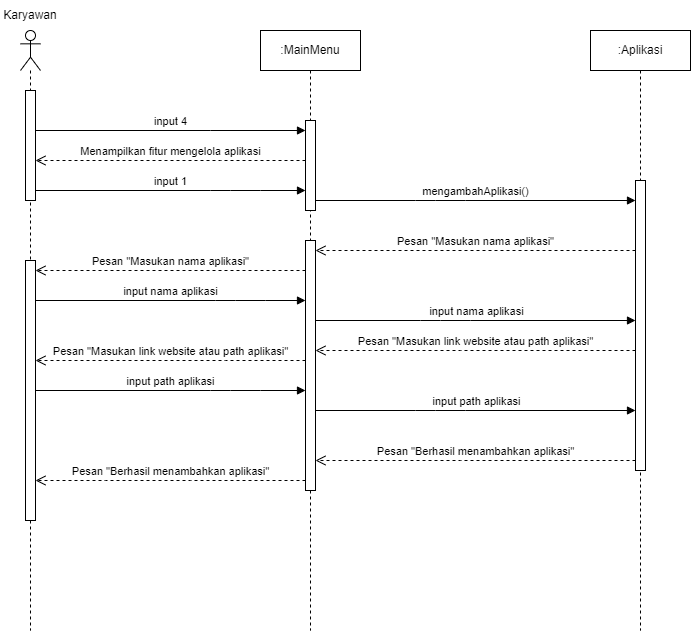

The diagram above was exported from draw.io. Its source (the exported page's mxGraphModel, read from the mxfile embedded in the PNG):
<mxGraphModel dx="517" dy="617" grid="1" gridSize="10" guides="1" tooltips="1" connect="1" arrows="1" fold="1" page="1" pageScale="1" pageWidth="850" pageHeight="1100" math="0" shadow="0">
  <root>
    <mxCell id="0" />
    <mxCell id="1" parent="0" />
    <mxCell id="4gzH-JT1sRoO6kG5hgGp-1" value="" style="shape=umlLifeline;participant=umlActor;perimeter=lifelinePerimeter;whiteSpace=wrap;html=1;container=1;collapsible=0;recursiveResize=0;verticalAlign=top;spacingTop=36;outlineConnect=0;" parent="1" vertex="1">
      <mxGeometry x="40" y="80" width="20" height="600" as="geometry" />
    </mxCell>
    <mxCell id="4gzH-JT1sRoO6kG5hgGp-2" value="" style="html=1;points=[];perimeter=orthogonalPerimeter;" parent="4gzH-JT1sRoO6kG5hgGp-1" vertex="1">
      <mxGeometry x="5" y="60" width="10" height="110" as="geometry" />
    </mxCell>
    <mxCell id="4gzH-JT1sRoO6kG5hgGp-3" value="" style="html=1;points=[];perimeter=orthogonalPerimeter;" parent="4gzH-JT1sRoO6kG5hgGp-1" vertex="1">
      <mxGeometry x="5" y="230" width="10" height="260" as="geometry" />
    </mxCell>
    <mxCell id="4gzH-JT1sRoO6kG5hgGp-4" value="Karyawan" style="text;html=1;strokeColor=none;fillColor=none;align=center;verticalAlign=middle;whiteSpace=wrap;rounded=0;" parent="1" vertex="1">
      <mxGeometry x="20" y="50" width="60" height="30" as="geometry" />
    </mxCell>
    <mxCell id="4gzH-JT1sRoO6kG5hgGp-5" value=":MainMenu" style="shape=umlLifeline;perimeter=lifelinePerimeter;whiteSpace=wrap;html=1;container=1;collapsible=0;recursiveResize=0;outlineConnect=0;" parent="1" vertex="1">
      <mxGeometry x="280" y="80" width="100" height="600" as="geometry" />
    </mxCell>
    <mxCell id="4gzH-JT1sRoO6kG5hgGp-6" value="" style="html=1;points=[];perimeter=orthogonalPerimeter;" parent="4gzH-JT1sRoO6kG5hgGp-5" vertex="1">
      <mxGeometry x="45" y="90" width="10" height="90" as="geometry" />
    </mxCell>
    <mxCell id="4gzH-JT1sRoO6kG5hgGp-7" value="" style="html=1;points=[];perimeter=orthogonalPerimeter;" parent="4gzH-JT1sRoO6kG5hgGp-5" vertex="1">
      <mxGeometry x="45" y="210" width="10" height="250" as="geometry" />
    </mxCell>
    <mxCell id="4gzH-JT1sRoO6kG5hgGp-8" value=":Aplikasi" style="shape=umlLifeline;perimeter=lifelinePerimeter;whiteSpace=wrap;html=1;container=1;collapsible=0;recursiveResize=0;outlineConnect=0;" parent="1" vertex="1">
      <mxGeometry x="610" y="80" width="100" height="600" as="geometry" />
    </mxCell>
    <mxCell id="4gzH-JT1sRoO6kG5hgGp-9" value="" style="html=1;points=[];perimeter=orthogonalPerimeter;" parent="4gzH-JT1sRoO6kG5hgGp-8" vertex="1">
      <mxGeometry x="45" y="150" width="10" height="290" as="geometry" />
    </mxCell>
    <mxCell id="4gzH-JT1sRoO6kG5hgGp-10" value="input 4" style="html=1;verticalAlign=bottom;endArrow=block;rounded=0;" parent="1" source="4gzH-JT1sRoO6kG5hgGp-2" target="4gzH-JT1sRoO6kG5hgGp-6" edge="1">
      <mxGeometry width="80" relative="1" as="geometry">
        <mxPoint x="140" y="190" as="sourcePoint" />
        <mxPoint x="220" y="190" as="targetPoint" />
        <Array as="points">
          <mxPoint x="230" y="180" />
        </Array>
      </mxGeometry>
    </mxCell>
    <mxCell id="4gzH-JT1sRoO6kG5hgGp-11" value="Menampilkan fitur mengelola aplikasi" style="html=1;verticalAlign=bottom;endArrow=open;dashed=1;endSize=8;rounded=0;" parent="1" source="4gzH-JT1sRoO6kG5hgGp-6" target="4gzH-JT1sRoO6kG5hgGp-2" edge="1">
      <mxGeometry relative="1" as="geometry">
        <mxPoint x="250" y="230" as="sourcePoint" />
        <mxPoint x="170" y="230" as="targetPoint" />
        <Array as="points">
          <mxPoint x="240" y="210" />
        </Array>
      </mxGeometry>
    </mxCell>
    <mxCell id="4gzH-JT1sRoO6kG5hgGp-12" value="input 1" style="html=1;verticalAlign=bottom;endArrow=block;rounded=0;" parent="1" source="4gzH-JT1sRoO6kG5hgGp-2" target="4gzH-JT1sRoO6kG5hgGp-6" edge="1">
      <mxGeometry width="80" relative="1" as="geometry">
        <mxPoint x="140" y="259.71" as="sourcePoint" />
        <mxPoint x="330" y="259.71" as="targetPoint" />
        <Array as="points">
          <mxPoint x="230" y="240" />
          <mxPoint x="250" y="240" />
          <mxPoint x="280" y="240" />
        </Array>
      </mxGeometry>
    </mxCell>
    <mxCell id="4gzH-JT1sRoO6kG5hgGp-13" value="mengambahAplikasi()" style="html=1;verticalAlign=bottom;endArrow=block;rounded=0;" parent="1" source="4gzH-JT1sRoO6kG5hgGp-6" target="4gzH-JT1sRoO6kG5hgGp-9" edge="1">
      <mxGeometry width="80" relative="1" as="geometry">
        <mxPoint x="340" y="250" as="sourcePoint" />
        <mxPoint x="530" y="250" as="targetPoint" />
        <Array as="points">
          <mxPoint x="435" y="250" />
          <mxPoint x="455" y="250" />
          <mxPoint x="485" y="250" />
        </Array>
      </mxGeometry>
    </mxCell>
    <mxCell id="4gzH-JT1sRoO6kG5hgGp-14" value="Pesan &quot;Masukan nama aplikasi&quot;" style="html=1;verticalAlign=bottom;endArrow=open;dashed=1;endSize=8;rounded=0;" parent="1" source="4gzH-JT1sRoO6kG5hgGp-9" target="4gzH-JT1sRoO6kG5hgGp-7" edge="1">
      <mxGeometry relative="1" as="geometry">
        <mxPoint x="530" y="300" as="sourcePoint" />
        <mxPoint x="340" y="300" as="targetPoint" />
        <Array as="points">
          <mxPoint x="445" y="300" />
        </Array>
      </mxGeometry>
    </mxCell>
    <mxCell id="4gzH-JT1sRoO6kG5hgGp-15" value="Pesan &quot;Masukan nama aplikasi&quot;" style="html=1;verticalAlign=bottom;endArrow=open;dashed=1;endSize=8;rounded=0;" parent="1" source="4gzH-JT1sRoO6kG5hgGp-7" target="4gzH-JT1sRoO6kG5hgGp-3" edge="1">
      <mxGeometry relative="1" as="geometry">
        <mxPoint x="320" y="320" as="sourcePoint" />
        <mxPoint x="140" y="320" as="targetPoint" />
        <Array as="points">
          <mxPoint x="250" y="320" />
        </Array>
      </mxGeometry>
    </mxCell>
    <mxCell id="4gzH-JT1sRoO6kG5hgGp-16" value="input nama aplikasi" style="html=1;verticalAlign=bottom;endArrow=block;rounded=0;" parent="1" source="4gzH-JT1sRoO6kG5hgGp-3" target="4gzH-JT1sRoO6kG5hgGp-7" edge="1">
      <mxGeometry width="80" relative="1" as="geometry">
        <mxPoint x="140" y="350" as="sourcePoint" />
        <mxPoint x="330" y="350" as="targetPoint" />
        <Array as="points">
          <mxPoint x="235" y="350" />
          <mxPoint x="255" y="350" />
          <mxPoint x="285" y="350" />
        </Array>
      </mxGeometry>
    </mxCell>
    <mxCell id="4gzH-JT1sRoO6kG5hgGp-17" value="input nama aplikasi" style="html=1;verticalAlign=bottom;endArrow=block;rounded=0;" parent="1" source="4gzH-JT1sRoO6kG5hgGp-7" target="4gzH-JT1sRoO6kG5hgGp-9" edge="1">
      <mxGeometry x="0.0032" width="80" relative="1" as="geometry">
        <mxPoint x="340" y="370" as="sourcePoint" />
        <mxPoint x="530" y="370" as="targetPoint" />
        <Array as="points">
          <mxPoint x="440" y="370" />
          <mxPoint x="460" y="370" />
          <mxPoint x="490" y="370" />
        </Array>
        <mxPoint as="offset" />
      </mxGeometry>
    </mxCell>
    <mxCell id="4gzH-JT1sRoO6kG5hgGp-18" value="Pesan &quot;Masukan link website atau path aplikasi&quot;" style="html=1;verticalAlign=bottom;endArrow=open;dashed=1;endSize=8;rounded=0;" parent="1" source="4gzH-JT1sRoO6kG5hgGp-7" target="4gzH-JT1sRoO6kG5hgGp-3" edge="1">
      <mxGeometry relative="1" as="geometry">
        <mxPoint x="320" y="410" as="sourcePoint" />
        <mxPoint x="130" y="410" as="targetPoint" />
        <Array as="points">
          <mxPoint x="245" y="410" />
        </Array>
      </mxGeometry>
    </mxCell>
    <mxCell id="4gzH-JT1sRoO6kG5hgGp-19" value="Pesan &quot;Masukan link website atau path aplikasi&quot;" style="html=1;verticalAlign=bottom;endArrow=open;dashed=1;endSize=8;rounded=0;" parent="1" source="4gzH-JT1sRoO6kG5hgGp-9" target="4gzH-JT1sRoO6kG5hgGp-7" edge="1">
      <mxGeometry relative="1" as="geometry">
        <mxPoint x="510" y="390" as="sourcePoint" />
        <mxPoint x="330" y="390" as="targetPoint" />
        <Array as="points">
          <mxPoint x="480" y="400" />
          <mxPoint x="390" y="400" />
        </Array>
      </mxGeometry>
    </mxCell>
    <mxCell id="4gzH-JT1sRoO6kG5hgGp-20" value="input path&amp;nbsp;aplikasi" style="html=1;verticalAlign=bottom;endArrow=block;rounded=0;" parent="1" source="4gzH-JT1sRoO6kG5hgGp-7" target="4gzH-JT1sRoO6kG5hgGp-9" edge="1">
      <mxGeometry x="0.0032" width="80" relative="1" as="geometry">
        <mxPoint x="330" y="460" as="sourcePoint" />
        <mxPoint x="510" y="460" as="targetPoint" />
        <Array as="points">
          <mxPoint x="435" y="460" />
          <mxPoint x="455" y="460" />
          <mxPoint x="485" y="460" />
        </Array>
        <mxPoint as="offset" />
      </mxGeometry>
    </mxCell>
    <mxCell id="4gzH-JT1sRoO6kG5hgGp-21" value="input path aplikasi" style="html=1;verticalAlign=bottom;endArrow=block;rounded=0;" parent="1" source="4gzH-JT1sRoO6kG5hgGp-3" target="4gzH-JT1sRoO6kG5hgGp-7" edge="1">
      <mxGeometry x="-0.0015" width="80" relative="1" as="geometry">
        <mxPoint x="130" y="440" as="sourcePoint" />
        <mxPoint x="320" y="440" as="targetPoint" />
        <Array as="points">
          <mxPoint x="230" y="440" />
          <mxPoint x="250" y="440" />
          <mxPoint x="280" y="440" />
        </Array>
        <mxPoint as="offset" />
      </mxGeometry>
    </mxCell>
    <mxCell id="4gzH-JT1sRoO6kG5hgGp-23" value="Pesan &quot;Berhasil menambahkan aplikasi&quot;" style="html=1;verticalAlign=bottom;endArrow=open;dashed=1;endSize=8;rounded=0;" parent="1" source="4gzH-JT1sRoO6kG5hgGp-9" target="4gzH-JT1sRoO6kG5hgGp-7" edge="1">
      <mxGeometry relative="1" as="geometry">
        <mxPoint x="440" y="530" as="sourcePoint" />
        <mxPoint x="360" y="530" as="targetPoint" />
        <Array as="points">
          <mxPoint x="480" y="510" />
          <mxPoint x="460" y="510" />
        </Array>
      </mxGeometry>
    </mxCell>
    <mxCell id="4gzH-JT1sRoO6kG5hgGp-24" value="Pesan &quot;Berhasil menambahkan aplikasi&quot;" style="html=1;verticalAlign=bottom;endArrow=open;dashed=1;endSize=8;rounded=0;" parent="1" source="4gzH-JT1sRoO6kG5hgGp-7" target="4gzH-JT1sRoO6kG5hgGp-3" edge="1">
      <mxGeometry relative="1" as="geometry">
        <mxPoint x="320" y="520" as="sourcePoint" />
        <mxPoint y="520" as="targetPoint" />
        <Array as="points">
          <mxPoint x="210" y="530" />
          <mxPoint x="125" y="530" />
        </Array>
      </mxGeometry>
    </mxCell>
  </root>
</mxGraphModel>